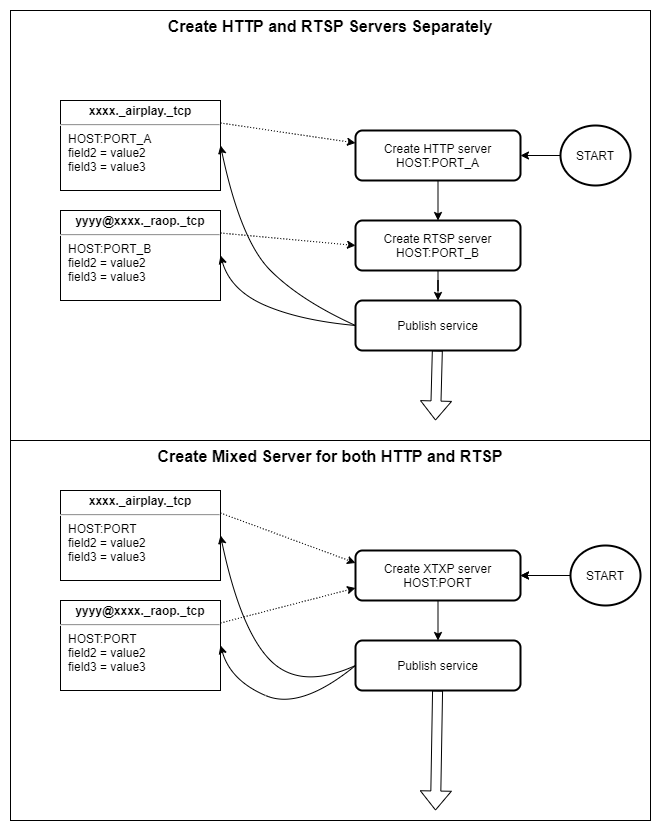

The diagram above was exported from draw.io. Its source (the exported page's mxGraphModel, read from the mxfile embedded in the PNG):
<mxGraphModel dx="1422" dy="794" grid="1" gridSize="10" guides="1" tooltips="1" connect="1" arrows="1" fold="1" page="1" pageScale="1" pageWidth="1920" pageHeight="1200" math="0" shadow="0">
  <root>
    <mxCell id="0" />
    <mxCell id="1" parent="0" />
    <mxCell id="LSOCL_6jHyC52aENodgu-37" value="Create Mixed Server for both HTTP and RTSP" style="rounded=0;whiteSpace=wrap;html=1;verticalAlign=top;fontSize=16;fontStyle=1" vertex="1" parent="1">
      <mxGeometry x="400" y="460" width="640" height="380" as="geometry" />
    </mxCell>
    <mxCell id="LSOCL_6jHyC52aENodgu-36" value="Create HTTP and RTSP Servers Separately" style="rounded=0;whiteSpace=wrap;html=1;verticalAlign=top;fontSize=16;fontStyle=1" vertex="1" parent="1">
      <mxGeometry x="400" y="30" width="640" height="430" as="geometry" />
    </mxCell>
    <mxCell id="LSOCL_6jHyC52aENodgu-10" value="" style="edgeStyle=orthogonalEdgeStyle;rounded=0;orthogonalLoop=1;jettySize=auto;html=1;" edge="1" parent="1" source="LSOCL_6jHyC52aENodgu-1" target="LSOCL_6jHyC52aENodgu-2">
      <mxGeometry relative="1" as="geometry" />
    </mxCell>
    <mxCell id="LSOCL_6jHyC52aENodgu-1" value="START" style="strokeWidth=2;html=1;shape=mxgraph.flowchart.start_2;whiteSpace=wrap;" vertex="1" parent="1">
      <mxGeometry x="950" y="145" width="70" height="60" as="geometry" />
    </mxCell>
    <mxCell id="LSOCL_6jHyC52aENodgu-12" value="" style="edgeStyle=orthogonalEdgeStyle;rounded=0;orthogonalLoop=1;jettySize=auto;html=1;" edge="1" parent="1" source="LSOCL_6jHyC52aENodgu-2" target="LSOCL_6jHyC52aENodgu-3">
      <mxGeometry relative="1" as="geometry" />
    </mxCell>
    <mxCell id="LSOCL_6jHyC52aENodgu-2" value="Create HTTP server&lt;br&gt;HOST:PORT_A" style="rounded=1;whiteSpace=wrap;html=1;absoluteArcSize=1;arcSize=14;strokeWidth=2;" vertex="1" parent="1">
      <mxGeometry x="745" y="150" width="165" height="50" as="geometry" />
    </mxCell>
    <mxCell id="LSOCL_6jHyC52aENodgu-13" value="" style="edgeStyle=orthogonalEdgeStyle;rounded=0;orthogonalLoop=1;jettySize=auto;html=1;" edge="1" parent="1" source="LSOCL_6jHyC52aENodgu-3" target="LSOCL_6jHyC52aENodgu-4">
      <mxGeometry relative="1" as="geometry" />
    </mxCell>
    <mxCell id="LSOCL_6jHyC52aENodgu-3" value="Create RTSP server&lt;br&gt;HOST:PORT_B" style="rounded=1;whiteSpace=wrap;html=1;absoluteArcSize=1;arcSize=14;strokeWidth=2;" vertex="1" parent="1">
      <mxGeometry x="745" y="240" width="165" height="50" as="geometry" />
    </mxCell>
    <mxCell id="LSOCL_6jHyC52aENodgu-4" value="Publish service" style="rounded=1;whiteSpace=wrap;html=1;absoluteArcSize=1;arcSize=14;strokeWidth=2;" vertex="1" parent="1">
      <mxGeometry x="745" y="320" width="165" height="50" as="geometry" />
    </mxCell>
    <mxCell id="LSOCL_6jHyC52aENodgu-5" value="&lt;p style=&quot;margin: 4px 0px 0px ; text-align: center&quot;&gt;&lt;b&gt;xxxx._airplay._tcp&lt;/b&gt;&lt;/p&gt;&lt;hr&gt;&lt;p style=&quot;margin: 0px ; margin-left: 8px&quot;&gt;HOST:PORT_A&lt;br&gt;field2 = value2&lt;br&gt;field3 = value3&lt;/p&gt;" style="verticalAlign=top;align=left;overflow=fill;fontSize=12;fontFamily=Helvetica;html=1;" vertex="1" parent="1">
      <mxGeometry x="450" y="120" width="160" height="90" as="geometry" />
    </mxCell>
    <mxCell id="LSOCL_6jHyC52aENodgu-6" value="&lt;p style=&quot;margin: 4px 0px 0px ; text-align: center&quot;&gt;&lt;b&gt;yyyy@xxxx._raop._tcp&lt;/b&gt;&lt;/p&gt;&lt;hr&gt;&lt;p style=&quot;margin: 0px ; margin-left: 8px&quot;&gt;HOST:PORT_B&lt;br&gt;field2 = value2&lt;br&gt;field3 = value3&lt;/p&gt;" style="verticalAlign=top;align=left;overflow=fill;fontSize=12;fontFamily=Helvetica;html=1;" vertex="1" parent="1">
      <mxGeometry x="450" y="230" width="160" height="90" as="geometry" />
    </mxCell>
    <mxCell id="LSOCL_6jHyC52aENodgu-7" value="" style="curved=1;endArrow=classic;html=1;exitX=0;exitY=0.5;exitDx=0;exitDy=0;entryX=1;entryY=0.5;entryDx=0;entryDy=0;" edge="1" parent="1" source="LSOCL_6jHyC52aENodgu-4" target="LSOCL_6jHyC52aENodgu-5">
      <mxGeometry width="50" height="50" relative="1" as="geometry">
        <mxPoint x="400" y="340" as="sourcePoint" />
        <mxPoint x="450" y="290" as="targetPoint" />
        <Array as="points">
          <mxPoint x="690" y="320" />
          <mxPoint x="630" y="260" />
        </Array>
      </mxGeometry>
    </mxCell>
    <mxCell id="LSOCL_6jHyC52aENodgu-8" value="" style="curved=1;endArrow=classic;html=1;entryX=1;entryY=0.5;entryDx=0;entryDy=0;exitX=0;exitY=0.5;exitDx=0;exitDy=0;" edge="1" parent="1" source="LSOCL_6jHyC52aENodgu-4" target="LSOCL_6jHyC52aENodgu-6">
      <mxGeometry width="50" height="50" relative="1" as="geometry">
        <mxPoint x="700" y="345" as="sourcePoint" />
        <mxPoint x="610" y="570" as="targetPoint" />
        <Array as="points">
          <mxPoint x="690" y="340" />
          <mxPoint x="620" y="310" />
        </Array>
      </mxGeometry>
    </mxCell>
    <mxCell id="LSOCL_6jHyC52aENodgu-14" value="" style="shape=flexArrow;endArrow=classic;html=1;" edge="1" parent="1" source="LSOCL_6jHyC52aENodgu-4">
      <mxGeometry width="50" height="50" relative="1" as="geometry">
        <mxPoint x="680" y="390" as="sourcePoint" />
        <mxPoint x="825" y="440" as="targetPoint" />
      </mxGeometry>
    </mxCell>
    <mxCell id="LSOCL_6jHyC52aENodgu-20" value="" style="endArrow=classic;html=1;entryX=0;entryY=0.25;entryDx=0;entryDy=0;exitX=1;exitY=0.25;exitDx=0;exitDy=0;dashed=1;dashPattern=1 2;" edge="1" parent="1" source="LSOCL_6jHyC52aENodgu-5" target="LSOCL_6jHyC52aENodgu-2">
      <mxGeometry width="50" height="50" relative="1" as="geometry">
        <mxPoint x="590" y="80" as="sourcePoint" />
        <mxPoint x="640" y="30" as="targetPoint" />
      </mxGeometry>
    </mxCell>
    <mxCell id="LSOCL_6jHyC52aENodgu-21" value="" style="endArrow=classic;html=1;entryX=0;entryY=0.5;entryDx=0;entryDy=0;exitX=1;exitY=0.25;exitDx=0;exitDy=0;dashed=1;dashPattern=1 2;" edge="1" parent="1" source="LSOCL_6jHyC52aENodgu-6" target="LSOCL_6jHyC52aENodgu-3">
      <mxGeometry width="50" height="50" relative="1" as="geometry">
        <mxPoint x="600" y="310" as="sourcePoint" />
        <mxPoint x="745" y="300" as="targetPoint" />
      </mxGeometry>
    </mxCell>
    <mxCell id="LSOCL_6jHyC52aENodgu-38" value="" style="edgeStyle=orthogonalEdgeStyle;rounded=0;orthogonalLoop=1;jettySize=auto;html=1;dashed=1;dashPattern=1 2;" edge="1" parent="1" source="LSOCL_6jHyC52aENodgu-23" target="LSOCL_6jHyC52aENodgu-27">
      <mxGeometry relative="1" as="geometry" />
    </mxCell>
    <mxCell id="LSOCL_6jHyC52aENodgu-39" value="" style="edgeStyle=orthogonalEdgeStyle;rounded=0;orthogonalLoop=1;jettySize=auto;html=1;" edge="1" parent="1" source="LSOCL_6jHyC52aENodgu-23" target="LSOCL_6jHyC52aENodgu-27">
      <mxGeometry relative="1" as="geometry" />
    </mxCell>
    <mxCell id="LSOCL_6jHyC52aENodgu-23" value="START" style="strokeWidth=2;html=1;shape=mxgraph.flowchart.start_2;whiteSpace=wrap;" vertex="1" parent="1">
      <mxGeometry x="960" y="565" width="70" height="60" as="geometry" />
    </mxCell>
    <mxCell id="LSOCL_6jHyC52aENodgu-26" value="" style="edgeStyle=orthogonalEdgeStyle;rounded=0;orthogonalLoop=1;jettySize=auto;html=1;" edge="1" parent="1" source="LSOCL_6jHyC52aENodgu-27" target="LSOCL_6jHyC52aENodgu-28">
      <mxGeometry relative="1" as="geometry" />
    </mxCell>
    <mxCell id="LSOCL_6jHyC52aENodgu-27" value="Create XTXP server&lt;br&gt;HOST:PORT" style="rounded=1;whiteSpace=wrap;html=1;absoluteArcSize=1;arcSize=14;strokeWidth=2;" vertex="1" parent="1">
      <mxGeometry x="745" y="570" width="165" height="50" as="geometry" />
    </mxCell>
    <mxCell id="LSOCL_6jHyC52aENodgu-28" value="Publish service" style="rounded=1;whiteSpace=wrap;html=1;absoluteArcSize=1;arcSize=14;strokeWidth=2;" vertex="1" parent="1">
      <mxGeometry x="745" y="660" width="165" height="50" as="geometry" />
    </mxCell>
    <mxCell id="LSOCL_6jHyC52aENodgu-29" value="&lt;p style=&quot;margin: 4px 0px 0px ; text-align: center&quot;&gt;&lt;b&gt;xxxx._airplay._tcp&lt;/b&gt;&lt;/p&gt;&lt;hr&gt;&lt;p style=&quot;margin: 0px ; margin-left: 8px&quot;&gt;HOST:PORT&lt;br&gt;field2 = value2&lt;br&gt;field3 = value3&lt;/p&gt;" style="verticalAlign=top;align=left;overflow=fill;fontSize=12;fontFamily=Helvetica;html=1;" vertex="1" parent="1">
      <mxGeometry x="450" y="510" width="160" height="90" as="geometry" />
    </mxCell>
    <mxCell id="LSOCL_6jHyC52aENodgu-30" value="&lt;p style=&quot;margin: 4px 0px 0px ; text-align: center&quot;&gt;&lt;b&gt;yyyy@xxxx._raop._tcp&lt;/b&gt;&lt;/p&gt;&lt;hr&gt;&lt;p style=&quot;margin: 0px ; margin-left: 8px&quot;&gt;HOST:PORT&lt;br&gt;field2 = value2&lt;br&gt;field3 = value3&lt;/p&gt;" style="verticalAlign=top;align=left;overflow=fill;fontSize=12;fontFamily=Helvetica;html=1;" vertex="1" parent="1">
      <mxGeometry x="450" y="620" width="160" height="90" as="geometry" />
    </mxCell>
    <mxCell id="LSOCL_6jHyC52aENodgu-31" value="" style="curved=1;endArrow=classic;html=1;exitX=0;exitY=0.5;exitDx=0;exitDy=0;entryX=1;entryY=0.5;entryDx=0;entryDy=0;" edge="1" parent="1" source="LSOCL_6jHyC52aENodgu-28" target="LSOCL_6jHyC52aENodgu-29">
      <mxGeometry width="50" height="50" relative="1" as="geometry">
        <mxPoint x="400" y="730" as="sourcePoint" />
        <mxPoint x="450" y="680" as="targetPoint" />
        <Array as="points">
          <mxPoint x="690" y="710" />
          <mxPoint x="630" y="650" />
        </Array>
      </mxGeometry>
    </mxCell>
    <mxCell id="LSOCL_6jHyC52aENodgu-32" value="" style="curved=1;endArrow=classic;html=1;entryX=1;entryY=0.5;entryDx=0;entryDy=0;exitX=0;exitY=0.5;exitDx=0;exitDy=0;" edge="1" parent="1" source="LSOCL_6jHyC52aENodgu-28" target="LSOCL_6jHyC52aENodgu-30">
      <mxGeometry width="50" height="50" relative="1" as="geometry">
        <mxPoint x="700" y="735" as="sourcePoint" />
        <mxPoint x="610" y="960" as="targetPoint" />
        <Array as="points">
          <mxPoint x="690" y="730" />
          <mxPoint x="620" y="700" />
        </Array>
      </mxGeometry>
    </mxCell>
    <mxCell id="LSOCL_6jHyC52aENodgu-33" value="" style="shape=flexArrow;endArrow=classic;html=1;" edge="1" parent="1" source="LSOCL_6jHyC52aENodgu-28">
      <mxGeometry width="50" height="50" relative="1" as="geometry">
        <mxPoint x="680" y="780" as="sourcePoint" />
        <mxPoint x="825" y="830" as="targetPoint" />
      </mxGeometry>
    </mxCell>
    <mxCell id="LSOCL_6jHyC52aENodgu-34" value="" style="endArrow=classic;html=1;entryX=0;entryY=0.25;entryDx=0;entryDy=0;exitX=1;exitY=0.25;exitDx=0;exitDy=0;dashed=1;dashPattern=1 2;" edge="1" parent="1" source="LSOCL_6jHyC52aENodgu-29" target="LSOCL_6jHyC52aENodgu-27">
      <mxGeometry width="50" height="50" relative="1" as="geometry">
        <mxPoint x="590" y="470" as="sourcePoint" />
        <mxPoint x="745" y="552.5" as="targetPoint" />
      </mxGeometry>
    </mxCell>
    <mxCell id="LSOCL_6jHyC52aENodgu-35" value="" style="endArrow=classic;html=1;entryX=0;entryY=0.75;entryDx=0;entryDy=0;exitX=1;exitY=0.25;exitDx=0;exitDy=0;dashed=1;dashPattern=1 2;" edge="1" parent="1" source="LSOCL_6jHyC52aENodgu-30" target="LSOCL_6jHyC52aENodgu-27">
      <mxGeometry width="50" height="50" relative="1" as="geometry">
        <mxPoint x="600" y="700" as="sourcePoint" />
        <mxPoint x="745" y="690" as="targetPoint" />
      </mxGeometry>
    </mxCell>
  </root>
</mxGraphModel>